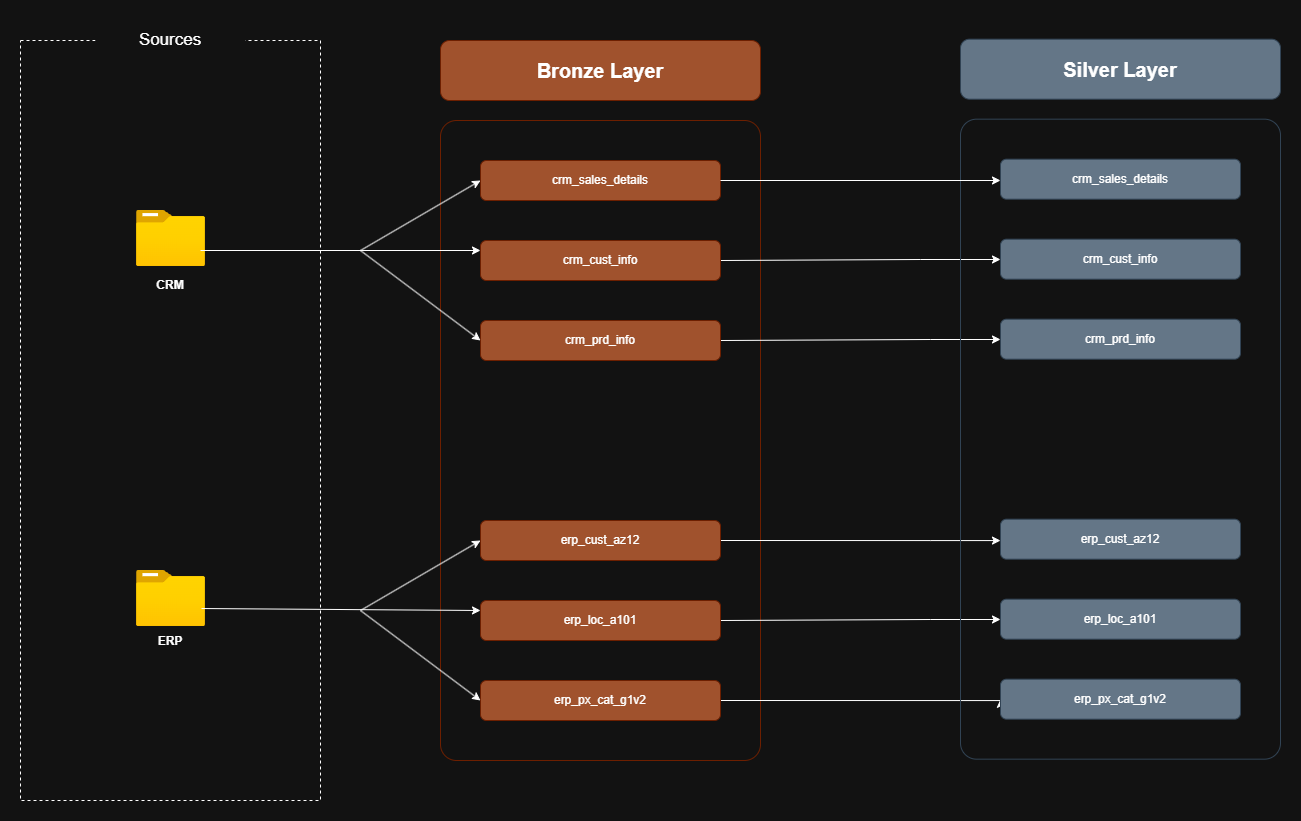

The diagram above was exported from draw.io. Its source (the exported page's mxGraphModel, read from the mxfile embedded in the PNG):
<mxGraphModel dx="1901" dy="1121" grid="1" gridSize="10" guides="1" tooltips="1" connect="1" arrows="1" fold="1" page="1" pageScale="1" pageWidth="850" pageHeight="1100" math="0" shadow="0">
  <root>
    <mxCell id="0" />
    <mxCell id="1" parent="0" />
    <mxCell id="aXnKiI0xUMsp-SJZ2KQD-1" parent="1" style="rounded=0;whiteSpace=wrap;html=1;dashed=1;strokeWidth=1;" value="" vertex="1">
      <mxGeometry height="760" width="300" x="60" y="80" as="geometry" />
    </mxCell>
    <mxCell id="aXnKiI0xUMsp-SJZ2KQD-2" parent="1" style="rounded=0;whiteSpace=wrap;html=1;strokeColor=none;fillColor=default;fontSize=17;" value="Sources" vertex="1">
      <mxGeometry height="40" width="150" x="135" y="60" as="geometry" />
    </mxCell>
    <mxCell id="aXnKiI0xUMsp-SJZ2KQD-3" parent="1" style="image;aspect=fixed;html=1;points=[];align=center;fontSize=12;image=img/lib/azure2/general/Folder_Blank.svg;" value="" vertex="1">
      <mxGeometry height="56.00000000000001" width="69" x="176" y="250" as="geometry" />
    </mxCell>
    <mxCell id="aXnKiI0xUMsp-SJZ2KQD-4" parent="1" style="image;aspect=fixed;html=1;points=[];align=center;fontSize=12;image=img/lib/azure2/general/Folder_Blank.svg;" value="" vertex="1">
      <mxGeometry height="56.00000000000001" width="69" x="176" y="610" as="geometry" />
    </mxCell>
    <mxCell id="aXnKiI0xUMsp-SJZ2KQD-5" parent="1" style="text;html=1;align=center;verticalAlign=middle;whiteSpace=wrap;rounded=0;" value="&lt;b&gt;CRM&lt;/b&gt;" vertex="1">
      <mxGeometry height="30" width="60" x="180" y="310" as="geometry" />
    </mxCell>
    <mxCell id="aXnKiI0xUMsp-SJZ2KQD-6" parent="1" style="text;html=1;align=center;verticalAlign=middle;whiteSpace=wrap;rounded=0;" value="&lt;b&gt;ERP&lt;/b&gt;" vertex="1">
      <mxGeometry height="30" width="60" x="180" y="666" as="geometry" />
    </mxCell>
    <mxCell id="aXnKiI0xUMsp-SJZ2KQD-7" parent="1" style="rounded=1;whiteSpace=wrap;html=1;fillColor=#a0522d;fontColor=#ffffff;strokeColor=#6D1F00;fontStyle=1;fontSize=20;" value="Bronze Layer" vertex="1">
      <mxGeometry height="60" width="320" x="480" y="80" as="geometry" />
    </mxCell>
    <mxCell id="aXnKiI0xUMsp-SJZ2KQD-8" parent="1" style="rounded=1;whiteSpace=wrap;html=1;fillColor=none;fontColor=#ffffff;strokeColor=#6D1F00;arcSize=5;" value="" vertex="1">
      <mxGeometry height="640" width="320" x="480" y="160" as="geometry" />
    </mxCell>
    <mxCell id="aXnKiI0xUMsp-SJZ2KQD-11" parent="1" style="rounded=1;whiteSpace=wrap;html=1;fillColor=#a0522d;fontColor=#ffffff;strokeColor=#6D1F00;" value="crm_sales_details" vertex="1">
      <mxGeometry height="40" width="240" x="520" y="200" as="geometry" />
    </mxCell>
    <mxCell id="pjZCjuLld2k7UixTiUf9-11" edge="1" parent="1" source="aXnKiI0xUMsp-SJZ2KQD-12" style="edgeStyle=orthogonalEdgeStyle;rounded=0;orthogonalLoop=1;jettySize=auto;html=1;exitX=1;exitY=0.5;exitDx=0;exitDy=0;" target="pjZCjuLld2k7UixTiUf9-4">
      <mxGeometry relative="1" as="geometry">
        <Array as="points">
          <mxPoint x="960" y="299" />
          <mxPoint x="960" y="299" />
        </Array>
      </mxGeometry>
    </mxCell>
    <mxCell id="aXnKiI0xUMsp-SJZ2KQD-12" parent="1" style="rounded=1;whiteSpace=wrap;html=1;fillColor=#a0522d;fontColor=#ffffff;strokeColor=#6D1F00;" value="crm_cust_info" vertex="1">
      <mxGeometry height="40" width="240" x="520" y="280" as="geometry" />
    </mxCell>
    <mxCell id="pjZCjuLld2k7UixTiUf9-12" edge="1" parent="1" source="aXnKiI0xUMsp-SJZ2KQD-13" style="edgeStyle=orthogonalEdgeStyle;rounded=0;orthogonalLoop=1;jettySize=auto;html=1;exitX=1;exitY=0.5;exitDx=0;exitDy=0;" target="pjZCjuLld2k7UixTiUf9-5">
      <mxGeometry relative="1" as="geometry">
        <Array as="points">
          <mxPoint x="970" y="379" />
          <mxPoint x="970" y="379" />
        </Array>
      </mxGeometry>
    </mxCell>
    <mxCell id="aXnKiI0xUMsp-SJZ2KQD-13" parent="1" style="rounded=1;whiteSpace=wrap;html=1;fillColor=#a0522d;fontColor=#ffffff;strokeColor=#6D1F00;" value="crm_prd_info" vertex="1">
      <mxGeometry height="40" width="240" x="520" y="360" as="geometry" />
    </mxCell>
    <mxCell id="pjZCjuLld2k7UixTiUf9-13" edge="1" parent="1" source="aXnKiI0xUMsp-SJZ2KQD-14" style="edgeStyle=orthogonalEdgeStyle;rounded=0;orthogonalLoop=1;jettySize=auto;html=1;exitX=1;exitY=0.5;exitDx=0;exitDy=0;" target="pjZCjuLld2k7UixTiUf9-6">
      <mxGeometry relative="1" as="geometry">
        <Array as="points">
          <mxPoint x="970" y="580" />
          <mxPoint x="970" y="580" />
        </Array>
      </mxGeometry>
    </mxCell>
    <mxCell id="aXnKiI0xUMsp-SJZ2KQD-14" parent="1" style="rounded=1;whiteSpace=wrap;html=1;fillColor=#a0522d;fontColor=#ffffff;strokeColor=#6D1F00;" value="erp_cust_az12" vertex="1">
      <mxGeometry height="40" width="240" x="520" y="560" as="geometry" />
    </mxCell>
    <mxCell id="pjZCjuLld2k7UixTiUf9-14" edge="1" parent="1" source="aXnKiI0xUMsp-SJZ2KQD-15" style="edgeStyle=orthogonalEdgeStyle;rounded=0;orthogonalLoop=1;jettySize=auto;html=1;exitX=1;exitY=0.5;exitDx=0;exitDy=0;" target="pjZCjuLld2k7UixTiUf9-7">
      <mxGeometry relative="1" as="geometry">
        <Array as="points">
          <mxPoint x="970" y="659" />
          <mxPoint x="970" y="659" />
        </Array>
      </mxGeometry>
    </mxCell>
    <mxCell id="aXnKiI0xUMsp-SJZ2KQD-15" parent="1" style="rounded=1;whiteSpace=wrap;html=1;fillColor=#a0522d;fontColor=#ffffff;strokeColor=#6D1F00;" value="erp_loc_a101" vertex="1">
      <mxGeometry height="40" width="240" x="520" y="640" as="geometry" />
    </mxCell>
    <mxCell id="pjZCjuLld2k7UixTiUf9-15" edge="1" parent="1" source="aXnKiI0xUMsp-SJZ2KQD-16" style="edgeStyle=orthogonalEdgeStyle;rounded=0;orthogonalLoop=1;jettySize=auto;html=1;exitX=1;exitY=0.5;exitDx=0;exitDy=0;entryX=0;entryY=0.5;entryDx=0;entryDy=0;" target="pjZCjuLld2k7UixTiUf9-8">
      <mxGeometry relative="1" as="geometry">
        <Array as="points">
          <mxPoint x="1040" y="740" />
        </Array>
      </mxGeometry>
    </mxCell>
    <mxCell id="aXnKiI0xUMsp-SJZ2KQD-16" parent="1" style="rounded=1;whiteSpace=wrap;html=1;fillColor=#a0522d;fontColor=#ffffff;strokeColor=#6D1F00;" value="erp_px_cat_g1v2" vertex="1">
      <mxGeometry height="40" width="240" x="520" y="720" as="geometry" />
    </mxCell>
    <mxCell id="aXnKiI0xUMsp-SJZ2KQD-17" edge="1" parent="1" source="aXnKiI0xUMsp-SJZ2KQD-8" style="edgeStyle=orthogonalEdgeStyle;rounded=0;orthogonalLoop=1;jettySize=auto;html=1;exitX=0.5;exitY=1;exitDx=0;exitDy=0;" target="aXnKiI0xUMsp-SJZ2KQD-8">
      <mxGeometry relative="1" as="geometry" />
    </mxCell>
    <mxCell id="aXnKiI0xUMsp-SJZ2KQD-19" edge="1" parent="1" style="endArrow=classic;html=1;rounded=0;entryX=0;entryY=0.25;entryDx=0;entryDy=0;" target="aXnKiI0xUMsp-SJZ2KQD-12" value="">
      <mxGeometry height="50" relative="1" width="50" as="geometry">
        <mxPoint x="240" y="290" as="sourcePoint" />
        <mxPoint x="330" y="240" as="targetPoint" />
      </mxGeometry>
    </mxCell>
    <mxCell id="aXnKiI0xUMsp-SJZ2KQD-20" edge="1" parent="1" style="endArrow=classic;html=1;rounded=0;entryX=0;entryY=0.5;entryDx=0;entryDy=0;" target="aXnKiI0xUMsp-SJZ2KQD-11" value="">
      <mxGeometry height="50" relative="1" width="50" as="geometry">
        <mxPoint x="400" y="290" as="sourcePoint" />
        <mxPoint x="450" y="410" as="targetPoint" />
      </mxGeometry>
    </mxCell>
    <mxCell id="aXnKiI0xUMsp-SJZ2KQD-21" edge="1" parent="1" style="endArrow=classic;html=1;rounded=0;entryX=0;entryY=0.5;entryDx=0;entryDy=0;" target="aXnKiI0xUMsp-SJZ2KQD-13" value="">
      <mxGeometry height="50" relative="1" width="50" as="geometry">
        <mxPoint x="400" y="290" as="sourcePoint" />
        <mxPoint x="450" y="410" as="targetPoint" />
      </mxGeometry>
    </mxCell>
    <mxCell id="aXnKiI0xUMsp-SJZ2KQD-22" edge="1" parent="1" source="aXnKiI0xUMsp-SJZ2KQD-4" style="endArrow=classic;html=1;rounded=0;exitX=0.942;exitY=0.679;exitDx=0;exitDy=0;exitPerimeter=0;entryX=0;entryY=0.25;entryDx=0;entryDy=0;" target="aXnKiI0xUMsp-SJZ2KQD-15" value="">
      <mxGeometry height="50" relative="1" width="50" as="geometry">
        <mxPoint x="400" y="460" as="sourcePoint" />
        <mxPoint x="450" y="410" as="targetPoint" />
      </mxGeometry>
    </mxCell>
    <mxCell id="aXnKiI0xUMsp-SJZ2KQD-23" edge="1" parent="1" style="endArrow=classic;html=1;rounded=0;entryX=0;entryY=0.5;entryDx=0;entryDy=0;" target="aXnKiI0xUMsp-SJZ2KQD-14" value="">
      <mxGeometry height="50" relative="1" width="50" as="geometry">
        <mxPoint x="400" y="650" as="sourcePoint" />
        <mxPoint x="450" y="410" as="targetPoint" />
      </mxGeometry>
    </mxCell>
    <mxCell id="aXnKiI0xUMsp-SJZ2KQD-24" edge="1" parent="1" style="endArrow=classic;html=1;rounded=0;entryX=0;entryY=0.5;entryDx=0;entryDy=0;" target="aXnKiI0xUMsp-SJZ2KQD-16" value="">
      <mxGeometry height="50" relative="1" width="50" as="geometry">
        <mxPoint x="400" y="650" as="sourcePoint" />
        <mxPoint x="450" y="410" as="targetPoint" />
      </mxGeometry>
    </mxCell>
    <mxCell id="pjZCjuLld2k7UixTiUf9-1" parent="1" style="rounded=1;whiteSpace=wrap;html=1;fontStyle=1;fontSize=20;fillColor=#647687;strokeColor=#314354;fontColor=#ffffff;" value="Silver Layer" vertex="1">
      <mxGeometry height="60" width="320" x="1000" y="78.67" as="geometry" />
    </mxCell>
    <mxCell id="pjZCjuLld2k7UixTiUf9-2" parent="1" style="rounded=1;whiteSpace=wrap;html=1;arcSize=5;fillColor=none;fontColor=#ffffff;strokeColor=#314354;" value="" vertex="1">
      <mxGeometry height="640" width="320" x="1000" y="158.67" as="geometry" />
    </mxCell>
    <mxCell id="pjZCjuLld2k7UixTiUf9-3" parent="1" style="rounded=1;whiteSpace=wrap;html=1;fillColor=#647687;strokeColor=#314354;fontColor=#ffffff;" value="crm_sales_details" vertex="1">
      <mxGeometry height="40" width="240" x="1040" y="198.67" as="geometry" />
    </mxCell>
    <mxCell id="pjZCjuLld2k7UixTiUf9-4" parent="1" style="rounded=1;whiteSpace=wrap;html=1;fillColor=#647687;strokeColor=#314354;fontColor=#ffffff;" value="crm_cust_info" vertex="1">
      <mxGeometry height="40" width="240" x="1040" y="278.67" as="geometry" />
    </mxCell>
    <mxCell id="pjZCjuLld2k7UixTiUf9-5" parent="1" style="rounded=1;whiteSpace=wrap;html=1;fillColor=#647687;strokeColor=#314354;fontColor=#ffffff;" value="crm_prd_info" vertex="1">
      <mxGeometry height="40" width="240" x="1040" y="358.67" as="geometry" />
    </mxCell>
    <mxCell id="pjZCjuLld2k7UixTiUf9-6" parent="1" style="rounded=1;whiteSpace=wrap;html=1;fillColor=#647687;strokeColor=#314354;fontColor=#ffffff;" value="erp_cust_az12" vertex="1">
      <mxGeometry height="40" width="240" x="1040" y="558.67" as="geometry" />
    </mxCell>
    <mxCell id="pjZCjuLld2k7UixTiUf9-7" parent="1" style="rounded=1;whiteSpace=wrap;html=1;fillColor=#647687;strokeColor=#314354;fontColor=#ffffff;" value="erp_loc_a101" vertex="1">
      <mxGeometry height="40" width="240" x="1040" y="638.67" as="geometry" />
    </mxCell>
    <mxCell id="pjZCjuLld2k7UixTiUf9-8" parent="1" style="rounded=1;whiteSpace=wrap;html=1;fillColor=#647687;strokeColor=#314354;fontColor=#ffffff;" value="erp_px_cat_g1v2" vertex="1">
      <mxGeometry height="40" width="240" x="1040" y="718.67" as="geometry" />
    </mxCell>
    <mxCell id="pjZCjuLld2k7UixTiUf9-9" edge="1" parent="1" source="pjZCjuLld2k7UixTiUf9-2" style="edgeStyle=orthogonalEdgeStyle;rounded=0;orthogonalLoop=1;jettySize=auto;html=1;exitX=0.5;exitY=1;exitDx=0;exitDy=0;fillColor=#647687;strokeColor=#314354;" target="pjZCjuLld2k7UixTiUf9-2">
      <mxGeometry relative="1" as="geometry" />
    </mxCell>
    <mxCell id="pjZCjuLld2k7UixTiUf9-10" edge="1" parent="1" source="aXnKiI0xUMsp-SJZ2KQD-11" style="edgeStyle=orthogonalEdgeStyle;rounded=0;orthogonalLoop=1;jettySize=auto;html=1;">
      <mxGeometry relative="1" as="geometry">
        <mxPoint x="1040" y="220" as="targetPoint" />
      </mxGeometry>
    </mxCell>
  </root>
</mxGraphModel>